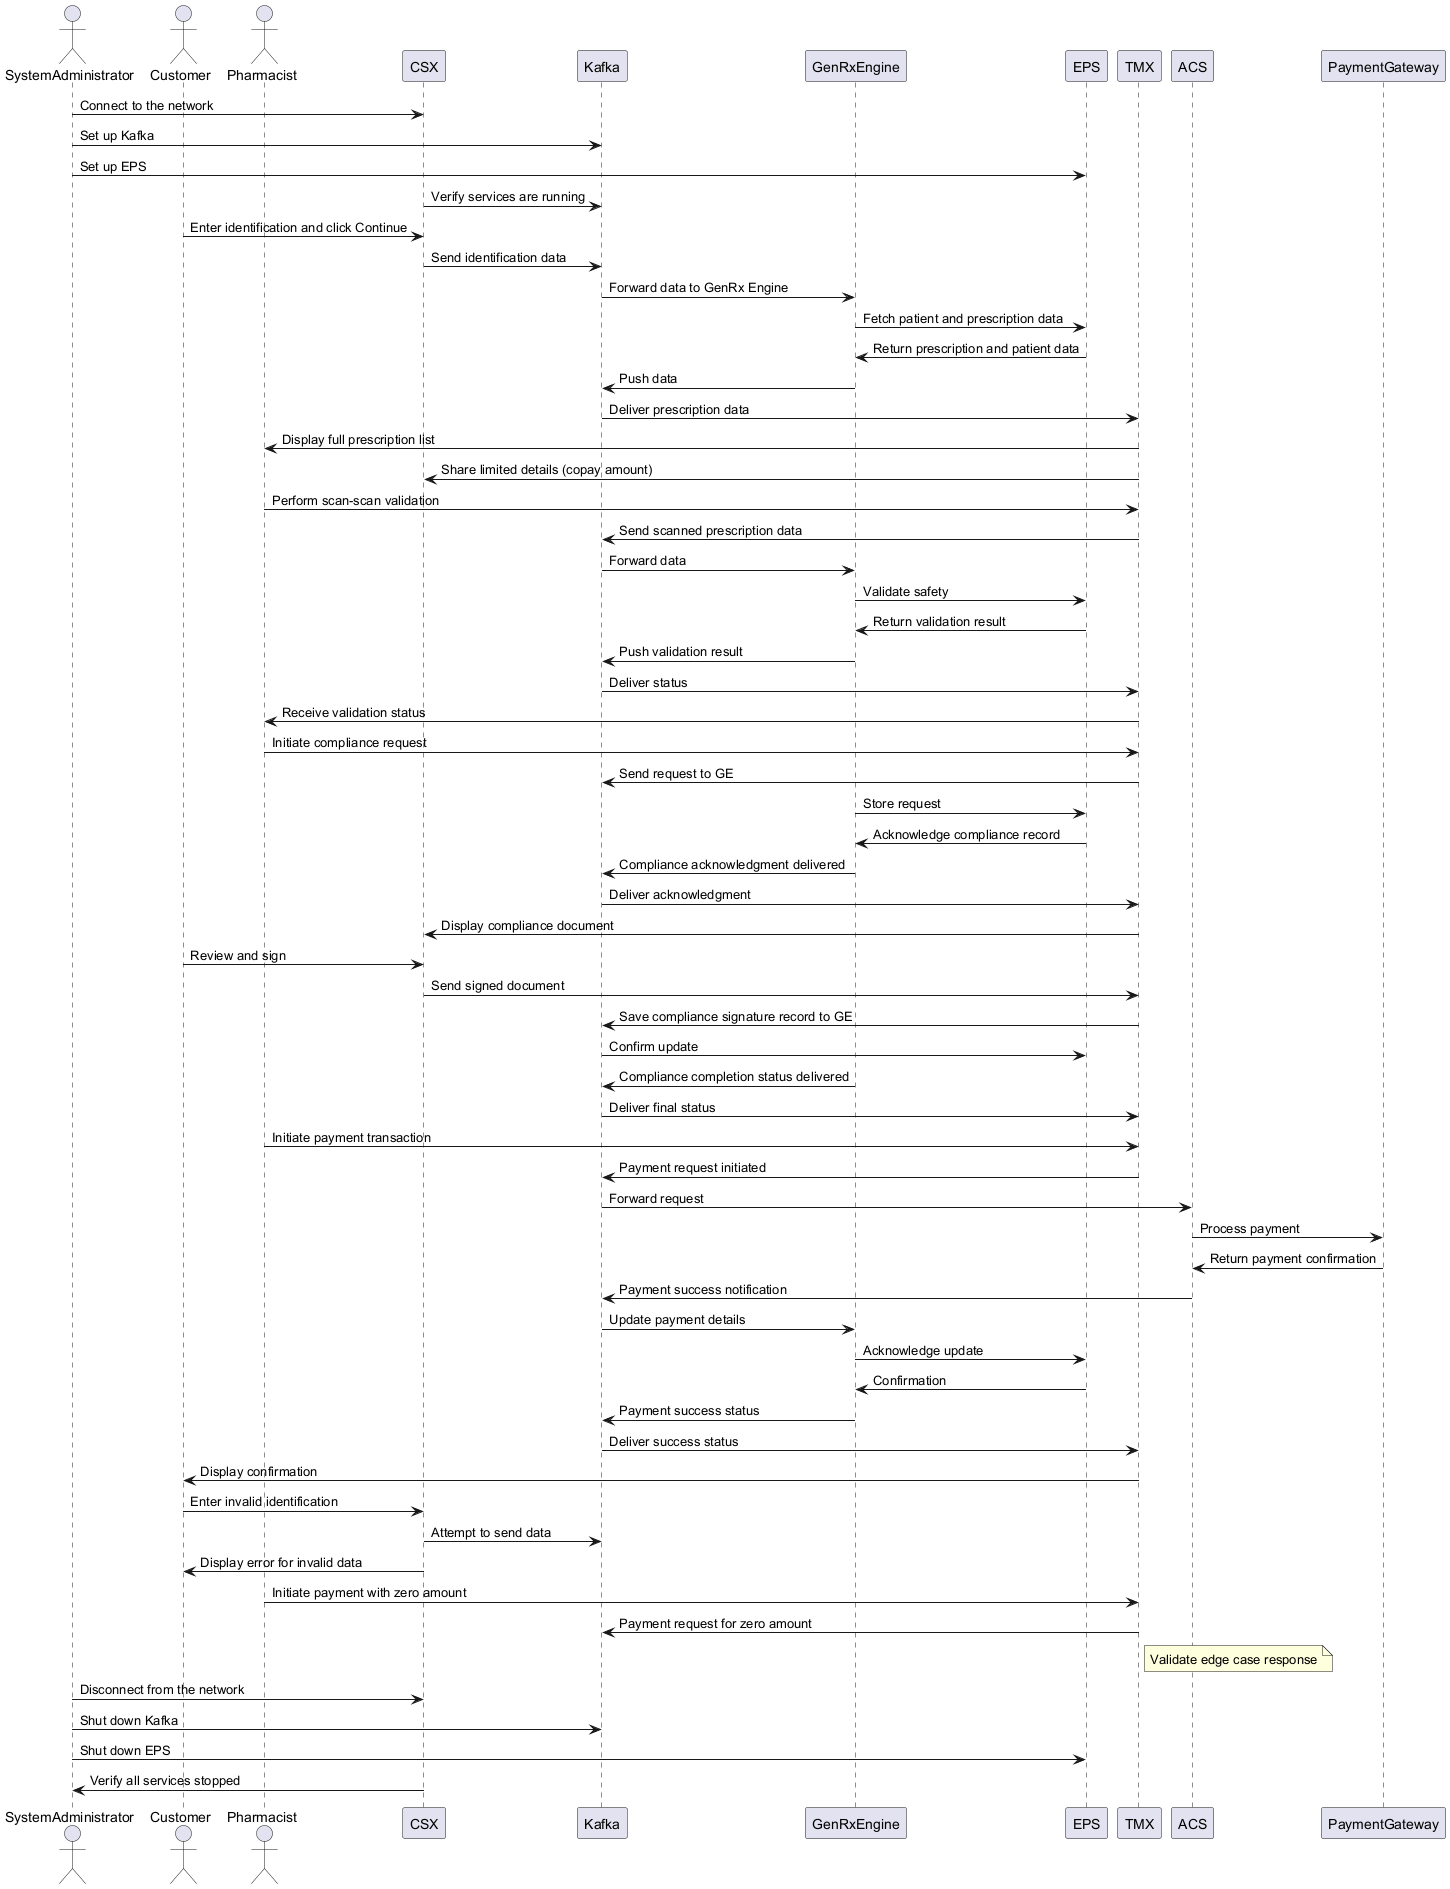

The diagram above was rendered by PlantUML. Its source (embedded in the PNG):
@startuml
actor SystemAdministrator
actor Customer
actor Pharmacist
participant CSX
participant Kafka
participant GenRxEngine as GE
participant EPS
participant TMX
participant ACS
participant PaymentGateway as PG

SystemAdministrator -> CSX : Connect to the network
SystemAdministrator -> Kafka : Set up Kafka
SystemAdministrator -> EPS : Set up EPS
CSX -> Kafka : Verify services are running

Customer -> CSX : Enter identification and click Continue
CSX -> Kafka : Send identification data
Kafka -> GE : Forward data to GenRx Engine
GE -> EPS : Fetch patient and prescription data
EPS -> GE : Return prescription and patient data
GE -> Kafka : Push data
Kafka -> TMX : Deliver prescription data
TMX -> Pharmacist : Display full prescription list
TMX -> CSX : Share limited details (copay amount)

Pharmacist -> TMX : Perform scan-scan validation
TMX -> Kafka : Send scanned prescription data
Kafka -> GE : Forward data
GE -> EPS : Validate safety
EPS -> GE : Return validation result
GE -> Kafka : Push validation result
Kafka -> TMX : Deliver status
TMX -> Pharmacist : Receive validation status

Pharmacist -> TMX : Initiate compliance request
TMX -> Kafka : Send request to GE
GE -> EPS : Store request
EPS -> GE : Acknowledge compliance record
GE -> Kafka : Compliance acknowledgment delivered
Kafka -> TMX : Deliver acknowledgment
TMX -> CSX : Display compliance document
Customer -> CSX : Review and sign
CSX -> TMX : Send signed document
TMX -> Kafka : Save compliance signature record to GE
Kafka -> EPS : Confirm update
GE -> Kafka : Compliance completion status delivered
Kafka -> TMX : Deliver final status

Pharmacist -> TMX : Initiate payment transaction
TMX -> Kafka : Payment request initiated
Kafka -> ACS : Forward request
ACS -> PG : Process payment
PG -> ACS : Return payment confirmation
ACS -> Kafka : Payment success notification
Kafka -> GE : Update payment details
GE -> EPS : Acknowledge update
EPS -> GE : Confirmation
GE -> Kafka : Payment success status
Kafka -> TMX : Deliver success status
TMX -> Customer : Display confirmation

Customer -> CSX : Enter invalid identification
CSX -> Kafka : Attempt to send data
CSX -> Customer : Display error for invalid data

Pharmacist -> TMX : Initiate payment with zero amount
TMX -> Kafka : Payment request for zero amount
note right of TMX: Validate edge case response

SystemAdministrator -> CSX : Disconnect from the network
SystemAdministrator -> Kafka : Shut down Kafka
SystemAdministrator -> EPS : Shut down EPS
CSX -> SystemAdministrator : Verify all services stopped

@enduml